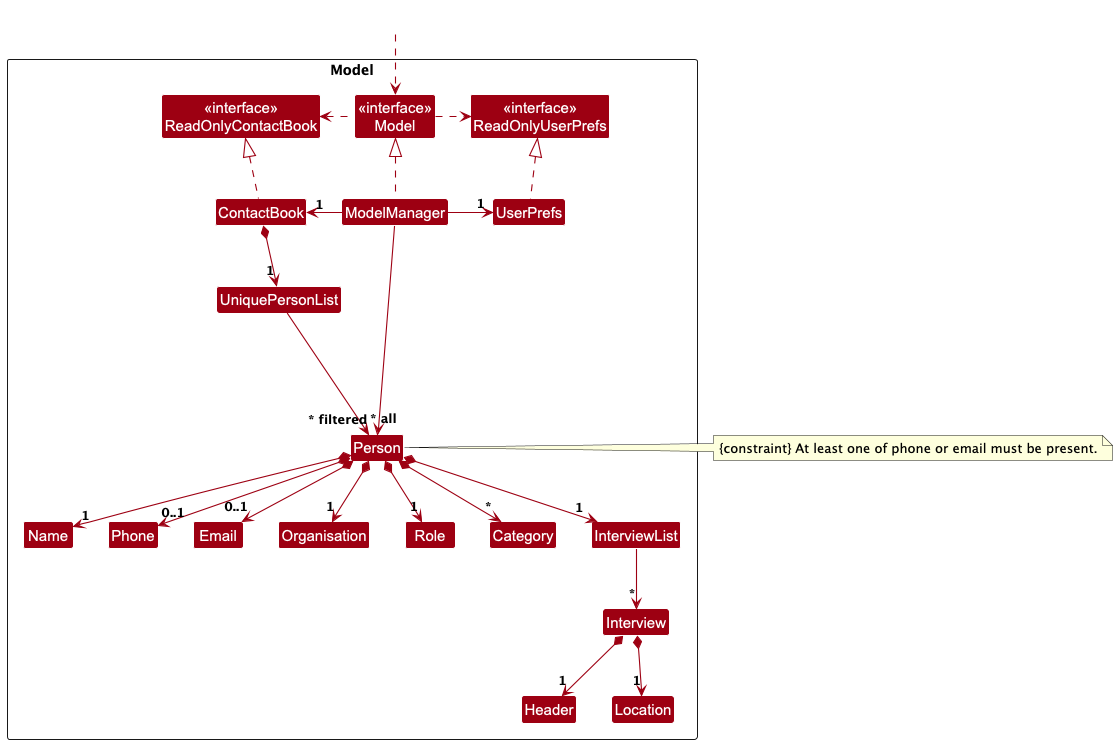

The diagram above was rendered by PlantUML. Its source (embedded in the PNG):
@startuml
!include style.puml
skinparam arrowThickness 1.1
skinparam arrowColor MODEL_COLOR
skinparam classBackgroundColor MODEL_COLOR

Package Model as ModelPackage <<Rectangle>>{
Class "<<interface>>\nReadOnlyContactBook" as ReadOnlyContactBook
Class "<<interface>>\nReadOnlyUserPrefs" as ReadOnlyUserPrefs
Class "<<interface>>\nModel" as Model
Class ContactBook
Class ModelManager
Class UserPrefs

Class UniquePersonList
Class Person
Class Name
Class Phone
Class Email
Class Organisation
Class Role
Class Category
Class InterviewList
Class Interview
Class Header
Class Location

Class I #FFFFFF
}

Class HiddenOutside #FFFFFF
HiddenOutside ..> Model

ContactBook .up.|> ReadOnlyContactBook

ModelManager .up.|> Model
Model .right.> ReadOnlyUserPrefs
Model .left.> ReadOnlyContactBook
ModelManager -left-> "1" ContactBook
ModelManager -right-> "1" UserPrefs
UserPrefs .up.|> ReadOnlyUserPrefs

ContactBook *--> "1" UniquePersonList
UniquePersonList --> "~* all" Person
Person *--> "1" Name
Person *--> "0..1" Phone
Person *--> "0..1" Email
Person *--> "1" Organisation
Person *--> "1" Role
Person *--> "*" Category
Person *--> "1" InterviewList
InterviewList --> "*" Interview
Interview *--> "1" Header
Interview *--> "1" Location

note right of Person
  {constraint} At least one of phone or email must be present.
end note

Person -[hidden]up--> I
UniquePersonList -[hidden]right-> I

Name -[hidden]right-> Phone
Phone -[hidden]right-> Email
Email -[hidden]right-> Organisation

ModelManager --> "~* filtered" Person
@enduml